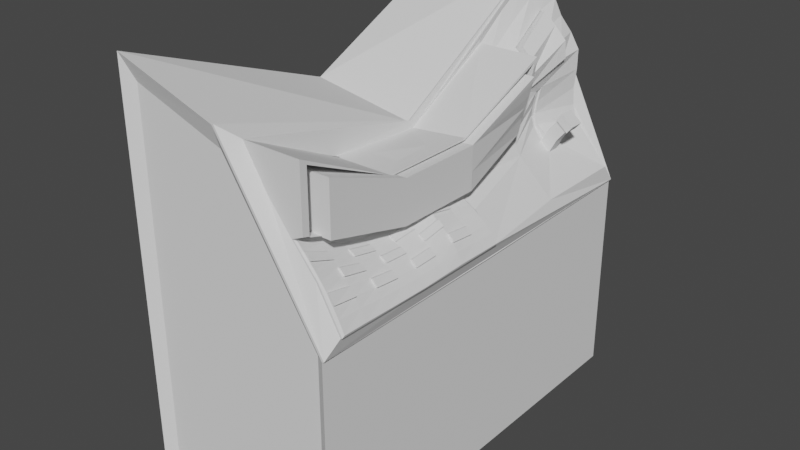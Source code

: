 # Source: TerminalDestroyed.blend  (saved by Blender 2.90.8; exported with 4.5.12 LTS)
import bpy
from mathutils import Matrix  # noqa: F401  (used for matrix-valued properties, if any)

bpy.ops.wm.read_factory_settings(use_empty=True)
scene = bpy.context.scene
scene.name = 'Scene'

# ---- collections
col_collection = bpy.data.collections.new('Collection'); scene.collection.children.link(col_collection)

# ---- world
world_world = bpy.data.worlds.new('World'); scene.world = world_world
world_world.use_nodes = True; world_world.node_tree.nodes.clear()
_N = world_world.node_tree.nodes; _L = world_world.node_tree.links
n0 = _N.new('ShaderNodeOutputWorld'); n0.name = 'World Output'; n0.location = (300, 300)
n1 = _N.new('ShaderNodeBackground'); n1.name = 'Background'; n1.location = (10, 300)
n1.inputs[0].default_value = (0.05088, 0.05088, 0.05088, 1.0)
_L.new(n1.outputs[0], n0.inputs[0])
n0.is_active_output = True
world_world.color = (0.05088, 0.05088, 0.05088)
world_world.use_sun_shadow = False
world_world.sun_shadow_jitter_overblur = 0.0

# ---- meshes
me_cube_001 = bpy.data.meshes.new('Cube.001')
me_cube_001.from_pydata([(-0.497, -1.0, 0.0), (-0.497, -1.0, 1.945), (-0.497, 1.0, 0.0), (-0.497, 1.0, 2.0), (0.497, -1.0, 0.0), (0.497, -1.0, 1.0), (0.497, 1.0, 0.0), (0.492, 1.0, 1.006), (0.0, 1.0, 0.0), (0.0, 1.0, 2.0), (0.0, -1.0, 0.0), (0.0, -1.0, 1.782), (0.01005, 1.0, 2.005), (0.09062, 0.9399, 1.995), (0.4984, 0.9399, 1.098), (0.5027, 1.0, 1.012), (0.5341, -0.9399, 1.086), (0.5071, -1.0, 1.005), (0.09062, -0.9399, 1.732), (0.01005, -1.0, 1.786), (0.09062, 0.9399, 1.973), (0.4984, 0.9399, 1.098), (0.5341, -0.9399, 1.086), (0.09062, -0.9399, 1.71), (0.2033, 0.9399, 1.771), (0.3064, 0.9399, 1.536), (0.3229, 0.9399, 1.294), (0.4984, 0.4699, 1.098), (0.5341, -5.96e-08, 1.079), (0.5341, -0.4699, 1.079), (0.4233, -0.9399, 1.278), (0.3124, -0.9399, 1.41), (0.2015, -0.9399, 1.551), (0.09062, -0.4699, 1.509), (0.09622, -0.001335, 1.483), (0.09062, 0.4699, 1.732), (0.2354, 0.4699, 1.58), (0.2668, 0.4699, 1.392), (0.3269, 0.4699, 1.261), (0.3124, 0.0, 1.268), (0.4233, 0.0, 1.201), (0.3124, -0.4699, 1.268), (0.3002, 0.7336, 1.26), (0.348, 0.7336, 1.217), (0.348, 0.6763, 1.217), (0.3002, 0.6763, 1.26), (0.383, 0.7336, 1.38), (0.4301, 0.7336, 1.34), (0.4301, 0.6763, 1.34), (0.383, 0.6763, 1.38), (0.3774, 0.7404, 1.384), (0.4357, 0.7404, 1.335), (0.4357, 0.6695, 1.335), (0.3774, 0.6695, 1.384), (0.408, 0.7404, 1.421), (0.4663, 0.7404, 1.371), (0.4663, 0.6695, 1.371), (0.408, 0.6695, 1.421), (0.09062, 0.6266, 1.846), (0.09062, 0.7832, 1.941), (0.1276, 0.9399, 1.919), (0.1645, 0.9399, 1.845), (0.2612, 0.9399, 1.705), (0.307, 0.9399, 1.631), (0.2975, 0.9399, 1.444), (0.3018, 0.9399, 1.362), (0.1376, 0.4699, 1.67), (0.1912, 0.4699, 1.625), (0.2537, 0.4699, 1.519), (0.2593, 0.4699, 1.45), (0.2808, 0.4699, 1.341), (0.2986, 0.4699, 1.3), (0.2534, 0.5874, 1.657), (0.2219, 0.8225, 1.755), (0.2526, 0.6888, 1.484), (0.2586, 0.721, 1.497), (0.248, 0.6888, 1.316), (0.2479, 0.721, 1.316), (0.241, 0.721, 1.423), (0.2338, 0.721, 1.366), (0.2387, 0.6888, 1.415), (0.2329, 0.6888, 1.362), (0.2872, 0.8225, 1.698), (0.3001, 0.8225, 1.615), (0.2677, 0.5874, 1.59), (0.2563, 0.5874, 1.512), (0.1276, 0.7832, 1.867), (0.1648, 0.8225, 1.814), (0.1305, 0.6266, 1.775), (0.1964, 0.5874, 1.703), (0.2911, 0.6763, 1.236), (0.2911, 0.7336, 1.236), (0.243, 0.6888, 1.482), (0.2487, 0.721, 1.493), (0.2384, 0.6888, 1.297), (0.2383, 0.721, 1.297), (0.2233, 0.721, 1.353), (0.2318, 0.721, 1.415), (0.2226, 0.6888, 1.349), (0.2291, 0.6888, 1.407), (0.2177, 0.5874, 1.648), (0.1866, 0.8225, 1.74), (0.254, 0.8225, 1.689), (0.2777, 0.8225, 1.612), (0.2442, 0.5874, 1.589), (0.2418, 0.5874, 1.518), (0.1313, 0.8225, 1.798), (0.1573, 0.5874, 1.688), (0.2194, 0.5938, 1.651), (0.1896, 0.8161, 1.738), (0.2535, 0.8161, 1.69), (0.2774, 0.8161, 1.618), (0.245, 0.5938, 1.595), (0.2433, 0.5938, 1.527), (0.135, 0.8161, 1.79), (0.162, 0.5938, 1.688), (0.279, 0.5938, 1.666), (0.2513, 0.8161, 1.763), (0.3099, 0.8161, 1.704), (0.3169, 0.8161, 1.623), (0.2836, 0.5938, 1.592), (0.269, 0.5938, 1.521), (0.1945, 0.8161, 1.819), (0.2303, 0.5938, 1.715), (0.4392, -0.4699, 1.204), (0.5427, -0.4699, 1.082), (0.5465, -0.4699, 1.091), (0.5465, -0.9317, 1.101), (0.5427, -0.9399, 1.09), (0.5427, -5.96e-08, 1.082), (0.5465, -0.008222, 1.091), (0.4392, -0.9317, 1.281), (0.4318, -0.9399, 1.281), (0.3319, -0.9317, 1.405), (0.3209, -0.9399, 1.411), (0.4318, 0.0, 1.203), (0.4392, -0.008222, 1.204), (0.3319, -0.008222, 1.267), (0.3209, 0.0, 1.268), (0.3209, -0.4699, 1.268), (0.3319, -0.4699, 1.267), (0.5465, -0.5854, 1.093), (0.5465, -0.7008, 1.096), (0.5465, -0.8162, 1.1), (0.5465, -0.1237, 1.093), (0.5465, -0.2391, 1.096), (0.5465, -0.3545, 1.093), (0.5197, -0.9317, 1.155), (0.4928, -0.9317, 1.203), (0.466, -0.9317, 1.245), (0.4124, -0.9317, 1.315), (0.3855, -0.9317, 1.345), (0.3587, -0.9317, 1.375), (0.466, -0.008222, 1.184), (0.4928, -0.008222, 1.159), (0.5197, -0.008222, 1.129), (0.3587, -0.008222, 1.251), (0.3855, -0.008222, 1.236), (0.4124, -0.008222, 1.221), (0.3319, -0.3545, 1.277), (0.3319, -0.2391, 1.307), (0.3319, -0.1237, 1.279), (0.3319, -0.8162, 1.352), (0.3319, -0.7008, 1.307), (0.3319, -0.5854, 1.277), (0.5197, -0.4699, 1.129), (0.4928, -0.4699, 1.159), (0.466, -0.4699, 1.184), (0.4392, -0.5854, 1.21), (0.4392, -0.7008, 1.228), (0.4392, -0.8162, 1.253), (0.4392, -0.1237, 1.211), (0.4392, -0.2391, 1.228), (0.4392, -0.3545, 1.21), (0.4124, -0.4699, 1.221), (0.3855, -0.4699, 1.236), (0.3587, -0.4699, 1.251), (0.466, -0.5854, 1.189), (0.4928, -0.5854, 1.163), (0.5197, -0.5854, 1.132), (0.466, -0.7008, 1.203), (0.4928, -0.7008, 1.174), (0.5197, -0.7008, 1.139), (0.466, -0.8162, 1.223), (0.4928, -0.8162, 1.189), (0.5197, -0.8162, 1.148), (0.3587, -0.5854, 1.261), (0.3855, -0.5854, 1.245), (0.4124, -0.5854, 1.229), (0.3587, -0.7008, 1.287), (0.3855, -0.7008, 1.269), (0.4124, -0.7008, 1.249), (0.3587, -0.8162, 1.328), (0.3855, -0.8162, 1.304), (0.4124, -0.8162, 1.28), (0.3587, -0.1237, 1.262), (0.3855, -0.1237, 1.246), (0.4124, -0.1237, 1.23), (0.3587, -0.2391, 1.287), (0.3855, -0.2391, 1.269), (0.4124, -0.2391, 1.249), (0.3587, -0.3545, 1.261), (0.3855, -0.3545, 1.245), (0.4124, -0.3545, 1.229), (0.466, -0.1237, 1.19), (0.4928, -0.1237, 1.164), (0.5197, -0.1237, 1.132), (0.466, -0.2391, 1.203), (0.4928, -0.2391, 1.174), (0.5197, -0.2391, 1.139), (0.466, -0.3545, 1.189), (0.4928, -0.3545, 1.163), (0.5197, -0.3545, 1.132), (0.5032, -0.9317, 1.207), (0.4764, -0.9317, 1.249), (0.3959, -0.9317, 1.348), (0.3691, -0.9317, 1.378), (0.5032, -0.4699, 1.163), (0.4764, -0.4699, 1.187), (0.4495, -0.4699, 1.207), (0.4495, -0.5854, 1.213), (0.4495, -0.7008, 1.231), (0.4495, -0.8162, 1.256), (0.4495, -0.2391, 1.231), (0.4495, -0.3545, 1.213), (0.4227, -0.4699, 1.223), (0.3959, -0.4699, 1.238), (0.3691, -0.4699, 1.252), (0.4764, -0.5854, 1.192), (0.5032, -0.5854, 1.167), (0.4764, -0.7008, 1.206), (0.5032, -0.7008, 1.178), (0.4764, -0.8162, 1.227), (0.5032, -0.8162, 1.193), (0.4227, -0.5854, 1.231), (0.3691, -0.5854, 1.262), (0.3959, -0.5854, 1.247), (0.4227, -0.7008, 1.252), (0.3691, -0.7008, 1.289), (0.3959, -0.7008, 1.271), (0.4227, -0.8162, 1.282), (0.3691, -0.8162, 1.33), (0.3959, -0.8162, 1.306), (0.3691, -0.1237, 1.263), (0.3959, -0.1237, 1.248), (0.4227, -0.2391, 1.252), (0.3691, -0.2391, 1.289), (0.3959, -0.2391, 1.271), (0.4227, -0.3545, 1.231), (0.3691, -0.3545, 1.262), (0.3959, -0.3545, 1.247), (0.4764, -0.1237, 1.193), (0.5032, -0.1237, 1.167), (0.4764, -0.2391, 1.206), (0.5032, -0.2391, 1.178), (0.4764, -0.3545, 1.192), (0.5032, -0.3545, 1.167), (0.3681, -0.9399, 1.578), (0.3681, -0.9399, 1.732), (0.3681, -0.9399, 1.436), (0.3681, -0.4699, 1.509), (0.3681, 5.96e-08, 1.509), (0.3854, 0.4699, 1.733), (0.3736, 0.4699, 1.63), (0.3489, 0.4699, 1.563), (0.3101, 0.4699, 1.454), (0.2984, 0.4699, 1.409), (0.1085, -0.9066, 1.701), (0.3681, 0.0, 1.28), (0.1085, -0.9066, 1.556), (0.3681, -0.4699, 1.28), (0.3863, 0.4699, 1.707), (0.3261, 0.4699, 1.505), (0.3681, -0.9066, 1.555), (0.3681, -0.9066, 1.701), (0.3681, -0.9066, 1.422), (0.3681, -0.4544, 1.502), (0.3681, -0.002217, 1.501), (0.3851, 0.45, 1.711), (0.3708, 0.45, 1.613), (0.3488, 0.45, 1.549), (0.3165, 0.45, 1.446), (0.3068, 0.45, 1.404), (0.1085, -0.8434, 1.643), (0.3681, -0.002217, 1.282), (0.1085, -0.8434, 1.513), (0.3681, -0.4544, 1.282), (0.3846, 0.45, 1.686), (0.3296, 0.45, 1.494), (0.1085, -0.9066, 1.423), (0.1085, -0.4544, 1.502), (0.1127, -0.003202, 1.483), (0.109, 0.45, 1.711), (0.1173, 0.45, 1.631), (0.1219, 0.45, 1.582), (0.1213, 0.45, 1.498), (0.118, 0.45, 1.46), (0.4103, -0.8434, 1.644), (0.1085, -0.002217, 1.282), (0.4103, -0.8434, 1.514), (0.1085, -0.4544, 1.283), (0.1106, 0.45, 1.689), (0.123, 0.45, 1.539), (0.1085, -0.8434, 1.397), (0.1085, -0.4249, 1.492), (0.1112, -0.007074, 1.477), (0.1094, 0.412, 1.671), (0.1148, 0.412, 1.597), (0.1171, 0.412, 1.551), (0.1158, 0.412, 1.473), (0.1136, 0.412, 1.438), (0.1085, -0.006435, 1.287), (0.1085, -0.4249, 1.289), (0.1106, 0.412, 1.651), (0.1172, 0.412, 1.51), (0.4103, -0.8434, 1.398), (0.4103, -0.4249, 1.494), (0.4103, -0.006435, 1.491), (0.4143, 0.412, 1.666), (0.3944, 0.412, 1.576), (0.3774, 0.412, 1.52), (0.3553, 0.412, 1.43), (0.3497, 0.412, 1.393), (0.4103, -0.006435, 1.373), (0.4103, -0.006435, 1.288), (0.4103, -0.4249, 1.376), (0.4103, -0.4249, 1.29), (0.4104, 0.412, 1.642), (0.3636, 0.412, 1.472), (-0.4433, -0.9649, 0.06623), (-0.4433, -0.9649, 1.828), (-0.4433, 0.9649, 1.915), (-0.4433, 0.9649, 0.06623), (0.0, 0.9649, 0.06623), (0.0, 0.9649, 1.914), (0.4313, 0.9649, 0.9949), (0.4433, 0.9649, 0.06623), (0.4433, -0.9649, 0.9905), (0.4433, -0.9649, 0.06623), (0.0, -0.9649, 0.06623), (0.0, -0.9649, 1.677), (-0.497, 0.0, 0.0), (-0.413, -0.02007, 1.596), (0.497, 0.0, 0.0), (0.497, 0.0, 1.0), (0.08406, -0.02007, 1.514), (0.0, 0.0, 0.0), (0.5071, 0.0, 1.005), (0.09398, -0.02003, 1.52), (0.3833, 0.6763, 1.284), (0.3362, 0.6763, 1.324), (0.3362, 0.7336, 1.324), (0.3833, 0.7336, 1.284)], [(14, 21), (22, 16), (18, 23), (20, 13)], [(341, 342, 3, 2), (7, 6, 336, 335), (343, 344, 5, 4), (4, 5, 337, 338), (346, 343, 4, 10), (345, 342, 1, 11), (11, 5, 17, 19), (341, 346, 10, 0), (6, 8, 333, 336), (9, 7, 335, 334), (345, 11, 19, 348), (344, 7, 15, 347), (13, 60, 61, 24, 62, 63, 25, 64, 65, 26, 14, 15, 12), (14, 27, 28, 29, 16, 17, 347, 15), (16, 30, 31, 32, 18, 19, 17), (12, 348, 34, 35, 58, 59, 13), (7, 9, 12, 15), (28, 40, 135, 129), (14, 26, 42, 43), (38, 40, 28, 27), (212, 165, 126, 146), (89, 67, 36, 72), (85, 69, 37, 74), (81, 71, 38, 76), (67, 66, 271, 263), (36, 67, 263, 264), (37, 39, 40, 38, 71, 70), (66, 35, 262, 271), (39, 37, 266, 268), (203, 174, 124, 173), (35, 34, 261, 262), (34, 33, 260, 261), (40, 39, 138, 135), (350, 349, 48, 49), (27, 14, 43, 44), (38, 27, 44, 45), (26, 77, 42), (49, 48, 52, 53), (352, 351, 46, 47), (351, 350, 49, 46), (349, 352, 47, 48), (50, 53, 57, 54), (47, 46, 50, 51), (46, 49, 53, 50), (48, 47, 51, 52), (54, 57, 56, 55), (52, 51, 55, 56), (53, 52, 56, 57), (51, 50, 54, 55), (65, 79, 77, 26), (75, 74, 92, 93), (25, 75, 78, 64), (64, 78, 79, 65), (77, 79, 96, 95), (81, 76, 94, 98), (74, 37, 70, 80), (80, 70, 71, 81), (63, 83, 75, 25), (83, 85, 74, 75), (24, 73, 82, 62), (62, 82, 83, 63), (73, 87, 106, 101), (84, 85, 105, 104), (72, 36, 68, 84), (84, 68, 69, 85), (61, 87, 73, 24), (85, 83, 103, 105), (13, 59, 86, 60), (60, 86, 87, 61), (59, 58, 88, 86), (86, 88, 89, 87), (58, 35, 66, 88), (88, 66, 67, 89), (96, 98, 94, 95), (42, 77, 95, 91), (45, 76, 38), (93, 92, 99, 97), (97, 99, 98, 96), (91, 95, 94, 90), (74, 80, 99, 92), (78, 75, 93, 97), (80, 81, 98, 99), (76, 45, 90, 94), (79, 78, 97, 96), (45, 42, 91, 90), (100, 104, 112, 108), (101, 106, 114, 109), (106, 107, 115, 114), (82, 73, 101, 102), (87, 89, 107, 106), (89, 72, 100, 107), (72, 84, 104, 100), (83, 82, 102, 103), (114, 115, 123, 122), (111, 110, 118, 119), (112, 113, 121, 120), (102, 101, 109, 110), (107, 100, 108, 115), (105, 103, 111, 113), (104, 105, 113, 112), (103, 102, 110, 111), (117, 116, 120, 118), (118, 120, 121, 119), (122, 123, 116, 117), (109, 114, 122, 117), (108, 112, 120, 116), (110, 109, 117, 118), (115, 108, 116, 123), (113, 111, 119, 121), (29, 28, 129, 125), (30, 16, 128, 132), (39, 41, 139, 138), (41, 31, 134, 139), (194, 150, 131, 170), (31, 30, 132, 134), (16, 29, 125, 128), (126, 141, 142, 143, 127, 128, 125), (130, 144, 145, 146, 126, 125, 129), (127, 147, 148, 149, 131, 132, 128), (131, 150, 151, 152, 133, 134, 132), (136, 153, 154, 155, 130, 129, 135), (137, 156, 157, 158, 136, 135, 138), (140, 159, 160, 161, 137, 138, 139), (133, 162, 163, 164, 140, 139, 134), (185, 147, 127, 143), (165, 179, 141, 126), (179, 182, 142, 141), (182, 185, 143, 142), (124, 168, 177, 167), (167, 177, 178, 166), (166, 178, 179, 165), (168, 169, 180, 177), (176, 175, 226, 227), (178, 181, 182, 179), (169, 170, 183, 180), (180, 183, 184, 181), (181, 184, 185, 182), (170, 131, 149, 183), (149, 148, 213, 214), (184, 148, 147, 185), (186, 189, 238, 235), (188, 191, 169, 168), (172, 200, 245, 223), (140, 164, 186, 176), (176, 186, 187, 175), (175, 187, 188, 174), (164, 163, 189, 186), (174, 188, 234, 225), (187, 190, 191, 188), (163, 162, 192, 189), (189, 192, 193, 190), (190, 193, 194, 191), (162, 133, 152, 192), (207, 208, 254, 253), (193, 151, 150, 194), (158, 197, 171, 136), (197, 200, 172, 171), (188, 168, 220, 234), (137, 161, 195, 156), (156, 195, 196, 157), (157, 196, 197, 158), (161, 160, 198, 195), (124, 174, 225, 219), (196, 199, 200, 197), (160, 159, 201, 198), (198, 201, 202, 199), (199, 202, 203, 200), (159, 140, 176, 201), (199, 196, 244, 247), (202, 175, 174, 203), (155, 206, 144, 130), (206, 209, 145, 144), (209, 212, 146, 145), (136, 171, 204, 153), (153, 204, 205, 154), (154, 205, 206, 155), (171, 172, 207, 204), (184, 183, 232, 233), (205, 208, 209, 206), (172, 173, 210, 207), (207, 210, 211, 208), (208, 211, 212, 209), (173, 124, 167, 210), (196, 195, 243, 244), (211, 166, 165, 212), (228, 230, 231, 229), (232, 214, 213, 233), (225, 234, 220, 219), (237, 240, 222, 221), (235, 238, 239, 236), (241, 216, 215, 242), (245, 248, 224, 223), (243, 246, 247, 244), (249, 227, 226, 250), (251, 253, 254, 252), (255, 218, 217, 256), (210, 167, 218, 255), (187, 186, 235, 236), (190, 187, 236, 239), (166, 211, 256, 217), (198, 199, 247, 246), (200, 203, 248, 245), (169, 191, 237, 221), (211, 210, 255, 256), (177, 180, 230, 228), (152, 151, 215, 216), (201, 176, 227, 249), (178, 177, 228, 229), (203, 173, 224, 248), (181, 178, 229, 231), (175, 202, 250, 226), (189, 190, 239, 238), (167, 166, 217, 218), (191, 194, 240, 237), (202, 201, 249, 250), (168, 124, 219, 220), (192, 152, 216, 241), (194, 170, 222, 240), (151, 193, 242, 215), (180, 181, 231, 230), (170, 169, 221, 222), (204, 207, 253, 251), (205, 204, 251, 252), (193, 192, 241, 242), (208, 205, 252, 254), (183, 149, 214, 232), (148, 184, 233, 213), (195, 198, 246, 243), (173, 172, 223, 224), (272, 264, 280, 288), (262, 261, 277, 278), (263, 271, 287, 279), (261, 260, 276, 277), (271, 262, 278, 287), (260, 258, 274, 276), (37, 69, 265, 266), (41, 39, 268, 270), (68, 36, 264, 272), (32, 31, 259, 257), (69, 68, 272, 265), (31, 41, 270, 259), (33, 18, 258, 260), (18, 32, 257, 258), (282, 281, 295, 296), (281, 288, 302, 295), (280, 279, 293, 294), (284, 282, 296, 298), (288, 280, 294, 302), (278, 277, 291, 292), (268, 266, 282, 284), (264, 263, 279, 280), (265, 272, 288, 281), (266, 265, 281, 282), (270, 268, 284, 286), (258, 257, 273, 274), (257, 259, 275, 273), (259, 270, 286, 275), (289, 300, 312, 303), (269, 289, 303, 285), (267, 269, 285, 283), (300, 298, 311, 312), (296, 295, 309, 310), (295, 302, 314, 309), (286, 284, 298, 300), (274, 273, 269, 267), (273, 275, 289, 269), (275, 286, 300, 289), (276, 274, 267, 290), (287, 278, 292, 301), (277, 276, 290, 291), (279, 287, 301, 293), (305, 304, 316, 317), (313, 306, 318, 327), (304, 283, 297, 316), (303, 312, 326, 315), (285, 303, 315, 299), (283, 285, 299, 297), (290, 267, 283, 304), (301, 292, 306, 313), (291, 290, 304, 305), (293, 301, 313, 307), (292, 291, 305, 306), (302, 294, 308, 314), (298, 296, 310, 311), (294, 293, 307, 308), (318, 317, 323, 320, 319, 327), (320, 323, 324, 322, 321, 328), (317, 316, 325, 323), (323, 325, 326, 324), (316, 297, 299, 325), (325, 299, 315, 326), (307, 313, 327, 319), (306, 305, 317, 318), (314, 308, 320, 328), (311, 310, 322, 324), (308, 307, 319, 320), (309, 314, 328, 321), (310, 309, 321, 322), (312, 311, 324, 326), (333, 334, 335, 336), (339, 340, 330, 329), (338, 337, 340, 339), (332, 331, 334, 333), (3, 9, 334, 331), (2, 3, 331, 332), (10, 4, 338, 339), (0, 10, 339, 329), (8, 2, 332, 333), (11, 1, 330, 340), (1, 0, 329, 330), (5, 11, 340, 337), (5, 344, 347, 17), (9, 345, 348, 12), (2, 8, 346, 341), (9, 3, 342, 345), (8, 6, 343, 346), (6, 7, 344, 343), (0, 1, 342, 341), (44, 43, 352, 349), (34, 348, 19, 18, 33), (42, 45, 350, 351), (43, 42, 351, 352), (45, 44, 349, 350)])
_uv = me_cube_001.uv_layers.new(name='UVMap')
_uv.uv.foreach_set('vector', [0.375, 0.125, 0.625, 0.125, 0.625, 0.25, 0.375, 0.25, 0.625, 0.5, 0.375, 0.5, 0.375, 0.5, 0.625, 0.5, 0.375, 0.625, 0.625, 0.625, 0.625, 0.75, 0.375, 0.75, 0.375, 0.75, 0.625, 0.75, 0.625, 0.75, 0.375, 0.75, 0.25, 0.625, 0.375, 0.625, 0.375, 0.75, 0.25, 0.75, 0.75, 0.625, 0.875, 0.625, 0.875, 0.75, 0.75, 0.75, 0.625, 0.875, 0.625, 0.75, 0.625, 0.75, 0.625, 0.875, 0.125, 0.625, 0.25, 0.625, 0.25, 0.75, 0.125, 0.75, 0.375, 0.5, 0.25, 0.5, 0.25, 0.5, 0.375, 0.5, 0.625, 0.375, 0.625, 0.5, 0.625, 0.5, 0.625, 0.375, 0.75, 0.625, 0.75, 0.75, 0.75, 0.75, 0.75, 0.625, 0.625, 0.625, 0.625, 0.5, 0.625, 0.5, 0.625, 0.625, 0.7433, 0.5075, 0.734, 0.5075, 0.7247, 0.5075, 0.7154, 0.5075, 0.7061, 0.5075, 0.6968, 0.5075, 0.6875, 0.5075, 0.6782, 0.5075, 0.6689, 0.5075, 0.6596, 0.5075, 0.6317, 0.5075, 0.625, 0.5, 0.75, 0.5, 0.6317, 0.5075, 0.6317, 0.5663, 0.6317, 0.625, 0.6317, 0.6837, 0.6317, 0.7425, 0.625, 0.75, 0.625, 0.625, 0.625, 0.5, 0.6317, 0.7425, 0.6596, 0.7425, 0.6875, 0.7425, 0.7154, 0.7425, 0.7433, 0.7425, 0.75, 0.75, 0.625, 0.75, 0.75, 0.5, 0.75, 0.625, 0.7433, 0.625, 0.7433, 0.5663, 0.7433, 0.5467, 0.7433, 0.5271, 0.7433, 0.5075, 0.625, 0.5, 0.625, 0.375, 0.625, 0.375, 0.625, 0.5, 0.6317, 0.625, 0.6596, 0.625, 0.6596, 0.625, 0.6317, 0.625, 0.6317, 0.5075, 0.6596, 0.5075, 0.6596, 0.5075, 0.6317, 0.5075, 0.6596, 0.5663, 0.6596, 0.625, 0.6317, 0.625, 0.6317, 0.5663, 0.6394, 0.6693, 0.6394, 0.6837, 0.6326, 0.6837, 0.6326, 0.6693, 0.7247, 0.5467, 0.7247, 0.5663, 0.7154, 0.5663, 0.7154, 0.5467, 0.6968, 0.5467, 0.6968, 0.5663, 0.6875, 0.5663, 0.6875, 0.5467, 0.6689, 0.5467, 0.6689, 0.5663, 0.6596, 0.5663, 0.6596, 0.5467, 0.7247, 0.5663, 0.734, 0.5663, 0.734, 0.5663, 0.7247, 0.5663, 0.7154, 0.5663, 0.7247, 0.5663, 0.7247, 0.5663, 0.7154, 0.5663, 0.6875, 0.5663, 0.6875, 0.625, 0.6596, 0.625, 0.6596, 0.5663, 0.6689, 0.5663, 0.6782, 0.5663, 0.734, 0.5663, 0.7433, 0.5663, 0.7433, 0.5663, 0.734, 0.5663, 0.6875, 0.625, 0.6875, 0.5663, 0.6875, 0.5663, 0.6875, 0.625, 0.6664, 0.6693, 0.6664, 0.6837, 0.6596, 0.6837, 0.6596, 0.6693, 0.7433, 0.5663, 0.7433, 0.625, 0.7433, 0.625, 0.7433, 0.5663, 0.7433, 0.625, 0.7433, 0.6837, 0.7433, 0.6837, 0.7433, 0.625, 0.6596, 0.625, 0.6875, 0.625, 0.6875, 0.625, 0.6596, 0.625, 0.6596, 0.5663, 0.6317, 0.5663, 0.6317, 0.5663, 0.6596, 0.5663, 0.6317, 0.5663, 0.6317, 0.5075, 0.6317, 0.5075, 0.6317, 0.5663, 0.6596, 0.5663, 0.6317, 0.5663, 0.6317, 0.5663, 0.6596, 0.5663, 0.6596, 0.5075, 0.6596, 0.5271, 0.6596, 0.5075, 0.6596, 0.5663, 0.6317, 0.5663, 0.6317, 0.5663, 0.6596, 0.5663, 0.6317, 0.5075, 0.6596, 0.5075, 0.6596, 0.5075, 0.6317, 0.5075, 0.6596, 0.5075, 0.6596, 0.5663, 0.6596, 0.5663, 0.6596, 0.5075, 0.6317, 0.5663, 0.6317, 0.5075, 0.6317, 0.5075, 0.6317, 0.5663, 0.6596, 0.5075, 0.6596, 0.5663, 0.6596, 0.5663, 0.6596, 0.5075, 0.6317, 0.5075, 0.6596, 0.5075, 0.6596, 0.5075, 0.6317, 0.5075, 0.6596, 0.5075, 0.6596, 0.5663, 0.6596, 0.5663, 0.6596, 0.5075, 0.6317, 0.5663, 0.6317, 0.5075, 0.6317, 0.5075, 0.6317, 0.5663, 0.6596, 0.5075, 0.6596, 0.5663, 0.6317, 0.5663, 0.6317, 0.5075, 0.6317, 0.5663, 0.6317, 0.5075, 0.6317, 0.5075, 0.6317, 0.5663, 0.6596, 0.5663, 0.6317, 0.5663, 0.6317, 0.5663, 0.6596, 0.5663, 0.6317, 0.5075, 0.6596, 0.5075, 0.6596, 0.5075, 0.6317, 0.5075, 0.6689, 0.5075, 0.6689, 0.5271, 0.6596, 0.5271, 0.6596, 0.5075, 0.6875, 0.5271, 0.6875, 0.5467, 0.6875, 0.5467, 0.6875, 0.5271, 0.6875, 0.5075, 0.6875, 0.5271, 0.6782, 0.5271, 0.6782, 0.5075, 0.6782, 0.5075, 0.6782, 0.5271, 0.6689, 0.5271, 0.6689, 0.5075, 0.6596, 0.5271, 0.6689, 0.5271, 0.6689, 0.5271, 0.6596, 0.5271, 0.6689, 0.5467, 0.6596, 0.5467, 0.6596, 0.5467, 0.6689, 0.5467, 0.6875, 0.5467, 0.6875, 0.5663, 0.6782, 0.5663, 0.6782, 0.5467, 0.6782, 0.5467, 0.6782, 0.5663, 0.6689, 0.5663, 0.6689, 0.5467, 0.6968, 0.5075, 0.6968, 0.5271, 0.6875, 0.5271, 0.6875, 0.5075, 0.6968, 0.5271, 0.6968, 0.5467, 0.6875, 0.5467, 0.6875, 0.5271, 0.7154, 0.5075, 0.7154, 0.5271, 0.7061, 0.5271, 0.7061, 0.5075, 0.7061, 0.5075, 0.7061, 0.5271, 0.6968, 0.5271, 0.6968, 0.5075, 0.7154, 0.5271, 0.7247, 0.5271, 0.7247, 0.5271, 0.7154, 0.5271, 0.7061, 0.5467, 0.6968, 0.5467, 0.6968, 0.5467, 0.7061, 0.5467, 0.7154, 0.5467, 0.7154, 0.5663, 0.7061, 0.5663, 0.7061, 0.5467, 0.7061, 0.5467, 0.7061, 0.5663, 0.6968, 0.5663, 0.6968, 0.5467, 0.7247, 0.5075, 0.7247, 0.5271, 0.7154, 0.5271, 0.7154, 0.5075, 0.6968, 0.5467, 0.6968, 0.5271, 0.6968, 0.5271, 0.6968, 0.5467, 0.7433, 0.5075, 0.7433, 0.5271, 0.734, 0.5271, 0.734, 0.5075, 0.734, 0.5075, 0.734, 0.5271, 0.7247, 0.5271, 0.7247, 0.5075, 0.7433, 0.5271, 0.7433, 0.5467, 0.734, 0.5467, 0.734, 0.5271, 0.734, 0.5271, 0.734, 0.5467, 0.7247, 0.5467, 0.7247, 0.5271, 0.7433, 0.5467, 0.7433, 0.5663, 0.734, 0.5663, 0.734, 0.5467, 0.734, 0.5467, 0.734, 0.5663, 0.7247, 0.5663, 0.7247, 0.5467, 0.6689, 0.5271, 0.6689, 0.5467, 0.6596, 0.5467, 0.6596, 0.5271, 0.6596, 0.5075, 0.6596, 0.5271, 0.6596, 0.5271, 0.6596, 0.5075, 0.6596, 0.5663, 0.6596, 0.5467, 0.6596, 0.5663, 0.6875, 0.5271, 0.6875, 0.5467, 0.6782, 0.5467, 0.6782, 0.5271, 0.6782, 0.5271, 0.6782, 0.5467, 0.6689, 0.5467, 0.6689, 0.5271, 0.6596, 0.5075, 0.6596, 0.5271, 0.6596, 0.5467, 0.6596, 0.5663, 0.6875, 0.5467, 0.6782, 0.5467, 0.6782, 0.5467, 0.6875, 0.5467, 0.6782, 0.5271, 0.6875, 0.5271, 0.6875, 0.5271, 0.6782, 0.5271, 0.6782, 0.5467, 0.6689, 0.5467, 0.6689, 0.5467, 0.6782, 0.5467, 0.6596, 0.5467, 0.6596, 0.5663, 0.6596, 0.5663, 0.6596, 0.5467, 0.6689, 0.5271, 0.6782, 0.5271, 0.6782, 0.5271, 0.6689, 0.5271, 0.6596, 0.5663, 0.6596, 0.5075, 0.6596, 0.5075, 0.6596, 0.5663, 0.7154, 0.5467, 0.7061, 0.5467, 0.7061, 0.5467, 0.7154, 0.5467, 0.7154, 0.5271, 0.7247, 0.5271, 0.7247, 0.5271, 0.7154, 0.5271, 0.7247, 0.5271, 0.7247, 0.5467, 0.7247, 0.5467, 0.7247, 0.5271, 0.7061, 0.5271, 0.7154, 0.5271, 0.7154, 0.5271, 0.7061, 0.5271, 0.7247, 0.5271, 0.7247, 0.5467, 0.7247, 0.5467, 0.7247, 0.5271, 0.7247, 0.5467, 0.7154, 0.5467, 0.7154, 0.5467, 0.7247, 0.5467, 0.7154, 0.5467, 0.7061, 0.5467, 0.7061, 0.5467, 0.7154, 0.5467, 0.6968, 0.5271, 0.7061, 0.5271, 0.7061, 0.5271, 0.6968, 0.5271, 0.7247, 0.5271, 0.7247, 0.5467, 0.7247, 0.5467, 0.7247, 0.5271, 0.6968, 0.5271, 0.7061, 0.5271, 0.7061, 0.5271, 0.6968, 0.5271, 0.7061, 0.5467, 0.6968, 0.5467, 0.6968, 0.5467, 0.7061, 0.5467, 0.7061, 0.5271, 0.7154, 0.5271, 0.7154, 0.5271, 0.7061, 0.5271, 0.7247, 0.5467, 0.7154, 0.5467, 0.7154, 0.5467, 0.7247, 0.5467, 0.6968, 0.5467, 0.6968, 0.5271, 0.6968, 0.5271, 0.6968, 0.5467, 0.7061, 0.5467, 0.6968, 0.5467, 0.6968, 0.5467, 0.7061, 0.5467, 0.6968, 0.5271, 0.7061, 0.5271, 0.7061, 0.5271, 0.6968, 0.5271, 0.7154, 0.5271, 0.7154, 0.5467, 0.7061, 0.5467, 0.7061, 0.5271, 0.7061, 0.5271, 0.7061, 0.5467, 0.6968, 0.5467, 0.6968, 0.5271, 0.7247, 0.5271, 0.7247, 0.5467, 0.7154, 0.5467, 0.7154, 0.5271, 0.7154, 0.5271, 0.7247, 0.5271, 0.7247, 0.5271, 0.7154, 0.5271, 0.7154, 0.5467, 0.7061, 0.5467, 0.7061, 0.5467, 0.7154, 0.5467, 0.7061, 0.5271, 0.7154, 0.5271, 0.7154, 0.5271, 0.7061, 0.5271, 0.7247, 0.5467, 0.7154, 0.5467, 0.7154, 0.5467, 0.7247, 0.5467, 0.6968, 0.5467, 0.6968, 0.5271, 0.6968, 0.5271, 0.6968, 0.5467, 0.6317, 0.6837, 0.6317, 0.625, 0.6317, 0.625, 0.6317, 0.6837, 0.6596, 0.7425, 0.6317, 0.7425, 0.6317, 0.7425, 0.6596, 0.7425, 0.6875, 0.625, 0.6875, 0.6837, 0.6875, 0.6837, 0.6875, 0.625, 0.6875, 0.6837, 0.6875, 0.7425, 0.6875, 0.7425, 0.6875, 0.6837, 0.6664, 0.727, 0.6664, 0.7415, 0.6596, 0.7415, 0.6596, 0.727, 0.6875, 0.7425, 0.6596, 0.7425, 0.6596, 0.7425, 0.6875, 0.7425, 0.6317, 0.7425, 0.6317, 0.6837, 0.6317, 0.6837, 0.6317, 0.7425, 0.6326, 0.6837, 0.6326, 0.6982, 0.6326, 0.7126, 0.6326, 0.727, 0.6326, 0.7415, 0.6317, 0.7425, 0.6317, 0.6837, 0.6326, 0.626, 0.6326, 0.6405, 0.6326, 0.6549, 0.6326, 0.6693, 0.6326, 0.6837, 0.6317, 0.6837, 0.6317, 0.625, 0.6326, 0.7415, 0.6394, 0.7415, 0.6461, 0.7415, 0.6529, 0.7415, 0.6596, 0.7415, 0.6596, 0.7425, 0.6317, 0.7425, 0.6596, 0.7415, 0.6664, 0.7415, 0.6731, 0.7415, 0.6799, 0.7415, 0.6866, 0.7415, 0.6875, 0.7425, 0.6596, 0.7425, 0.6596, 0.626, 0.6529, 0.626, 0.6461, 0.626, 0.6394, 0.626, 0.6326, 0.626, 0.6317, 0.625, 0.6596, 0.625, 0.6866, 0.626, 0.6799, 0.626, 0.6731, 0.626, 0.6664, 0.626, 0.6596, 0.626, 0.6596, 0.625, 0.6875, 0.625, 0.6866, 0.6837, 0.6866, 0.6693, 0.6866, 0.6549, 0.6866, 0.6405, 0.6866, 0.626, 0.6875, 0.625, 0.6875, 0.6837, 0.6866, 0.7415, 0.6866, 0.727, 0.6866, 0.7126, 0.6866, 0.6982, 0.6866, 0.6837, 0.6875, 0.6837, 0.6875, 0.7425, 0.6394, 0.727, 0.6394, 0.7415, 0.6326, 0.7415, 0.6326, 0.727, 0.6394, 0.6837, 0.6394, 0.6982, 0.6326, 0.6982, 0.6326, 0.6837, 0.6394, 0.6982, 0.6394, 0.7126, 0.6326, 0.7126, 0.6326, 0.6982, 0.6394, 0.7126, 0.6394, 0.727, 0.6326, 0.727, 0.6326, 0.7126, 0.6596, 0.6837, 0.6596, 0.6982, 0.6529, 0.6982, 0.6529, 0.6837, 0.6529, 0.6837, 0.6529, 0.6982, 0.6461, 0.6982, 0.6461, 0.6837, 0.6461, 0.6837, 0.6461, 0.6982, 0.6394, 0.6982, 0.6394, 0.6837, 0.6596, 0.6982, 0.6596, 0.7126, 0.6529, 0.7126, 0.6529, 0.6982, 0.6799, 0.6837, 0.6731, 0.6837, 0.6731, 0.6837, 0.6799, 0.6837, 0.6461, 0.6982, 0.6461, 0.7126, 0.6394, 0.7126, 0.6394, 0.6982, 0.6596, 0.7126, 0.6596, 0.727, 0.6529, 0.727, 0.6529, 0.7126, 0.6529, 0.7126, 0.6529, 0.727, 0.6461, 0.727, 0.6461, 0.7126, 0.6461, 0.7126, 0.6461, 0.727, 0.6394, 0.727, 0.6394, 0.7126, 0.6596, 0.727, 0.6596, 0.7415, 0.6529, 0.7415, 0.6529, 0.727, 0.6529, 0.7415, 0.6461, 0.7415, 0.6461, 0.7415, 0.6529, 0.7415, 0.6461, 0.727, 0.6461, 0.7415, 0.6394, 0.7415, 0.6394, 0.727, 0.6799, 0.6982, 0.6799, 0.7126, 0.6799, 0.7126, 0.6799, 0.6982, 0.6664, 0.6982, 0.6664, 0.7126, 0.6596, 0.7126, 0.6596, 0.6982, 0.6596, 0.6549, 0.6664, 0.6549, 0.6664, 0.6549, 0.6596, 0.6549, 0.6866, 0.6837, 0.6866, 0.6982, 0.6799, 0.6982, 0.6799, 0.6837, 0.6799, 0.6837, 0.6799, 0.6982, 0.6731, 0.6982, 0.6731, 0.6837, 0.6731, 0.6837, 0.6731, 0.6982, 0.6664, 0.6982, 0.6664, 0.6837, 0.6866, 0.6982, 0.6866, 0.7126, 0.6799, 0.7126, 0.6799, 0.6982, 0.6664, 0.6837, 0.6664, 0.6982, 0.6664, 0.6982, 0.6664, 0.6837, 0.6731, 0.6982, 0.6731, 0.7126, 0.6664, 0.7126, 0.6664, 0.6982, 0.6866, 0.7126, 0.6866, 0.727, 0.6799, 0.727, 0.6799, 0.7126, 0.6799, 0.7126, 0.6799, 0.727, 0.6731, 0.727, 0.6731, 0.7126, 0.6731, 0.7126, 0.6731, 0.727, 0.6664, 0.727, 0.6664, 0.7126, 0.6866, 0.727, 0.6866, 0.7415, 0.6799, 0.7415, 0.6799, 0.727, 0.6529, 0.6549, 0.6461, 0.6549, 0.6461, 0.6549, 0.6529, 0.6549, 0.6731, 0.727, 0.6731, 0.7415, 0.6664, 0.7415, 0.6664, 0.727, 0.6664, 0.626, 0.6664, 0.6405, 0.6596, 0.6405, 0.6596, 0.626, 0.6664, 0.6405, 0.6664, 0.6549, 0.6596, 0.6549, 0.6596, 0.6405, 0.6664, 0.6982, 0.6596, 0.6982, 0.6596, 0.6982, 0.6664, 0.6982, 0.6866, 0.626, 0.6866, 0.6405, 0.6799, 0.6405, 0.6799, 0.626, 0.6799, 0.626, 0.6799, 0.6405, 0.6731, 0.6405, 0.6731, 0.626, 0.6731, 0.626, 0.6731, 0.6405, 0.6664, 0.6405, 0.6664, 0.626, 0.6866, 0.6405, 0.6866, 0.6549, 0.6799, 0.6549, 0.6799, 0.6405, 0.6596, 0.6837, 0.6664, 0.6837, 0.6664, 0.6837, 0.6596, 0.6837, 0.6731, 0.6405, 0.6731, 0.6549, 0.6664, 0.6549, 0.6664, 0.6405, 0.6866, 0.6549, 0.6866, 0.6693, 0.6799, 0.6693, 0.6799, 0.6549, 0.6799, 0.6549, 0.6799, 0.6693, 0.6731, 0.6693, 0.6731, 0.6549, 0.6731, 0.6549, 0.6731, 0.6693, 0.6664, 0.6693, 0.6664, 0.6549, 0.6866, 0.6693, 0.6866, 0.6837, 0.6799, 0.6837, 0.6799, 0.6693, 0.6731, 0.6549, 0.6731, 0.6405, 0.6731, 0.6405, 0.6731, 0.6549, 0.6731, 0.6693, 0.6731, 0.6837, 0.6664, 0.6837, 0.6664, 0.6693, 0.6394, 0.626, 0.6394, 0.6405, 0.6326, 0.6405, 0.6326, 0.626, 0.6394, 0.6405, 0.6394, 0.6549, 0.6326, 0.6549, 0.6326, 0.6405, 0.6394, 0.6549, 0.6394, 0.6693, 0.6326, 0.6693, 0.6326, 0.6549, 0.6596, 0.626, 0.6596, 0.6405, 0.6529, 0.6405, 0.6529, 0.626, 0.6529, 0.626, 0.6529, 0.6405, 0.6461, 0.6405, 0.6461, 0.626, 0.6461, 0.626, 0.6461, 0.6405, 0.6394, 0.6405, 0.6394, 0.626, 0.6596, 0.6405, 0.6596, 0.6549, 0.6529, 0.6549, 0.6529, 0.6405, 0.6461, 0.727, 0.6529, 0.727, 0.6529, 0.727, 0.6461, 0.727, 0.6461, 0.6405, 0.6461, 0.6549, 0.6394, 0.6549, 0.6394, 0.6405, 0.6596, 0.6549, 0.6596, 0.6693, 0.6529, 0.6693, 0.6529, 0.6549, 0.6529, 0.6549, 0.6529, 0.6693, 0.6461, 0.6693, 0.6461, 0.6549, 0.6461, 0.6549, 0.6461, 0.6693, 0.6394, 0.6693, 0.6394, 0.6549, 0.6596, 0.6693, 0.6596, 0.6837, 0.6529, 0.6837, 0.6529, 0.6693, 0.6731, 0.6405, 0.6799, 0.6405, 0.6799, 0.6405, 0.6731, 0.6405, 0.6461, 0.6693, 0.6461, 0.6837, 0.6394, 0.6837, 0.6394, 0.6693, 0.6529, 0.6982, 0.6529, 0.7126, 0.6461, 0.7126, 0.6461, 0.6982, 0.6529, 0.727, 0.6529, 0.7415, 0.6461, 0.7415, 0.6461, 0.727, 0.6664, 0.6837, 0.6664, 0.6982, 0.6596, 0.6982, 0.6596, 0.6837, 0.6664, 0.7126, 0.6664, 0.727, 0.6596, 0.727, 0.6596, 0.7126, 0.6799, 0.6982, 0.6799, 0.7126, 0.6731, 0.7126, 0.6731, 0.6982, 0.6799, 0.727, 0.6799, 0.7415, 0.6731, 0.7415, 0.6731, 0.727, 0.6664, 0.6549, 0.6664, 0.6693, 0.6596, 0.6693, 0.6596, 0.6549, 0.6799, 0.6405, 0.6799, 0.6549, 0.6731, 0.6549, 0.6731, 0.6405, 0.6799, 0.6693, 0.6799, 0.6837, 0.6731, 0.6837, 0.6731, 0.6693, 0.6529, 0.6405, 0.6529, 0.6549, 0.6461, 0.6549, 0.6461, 0.6405, 0.6529, 0.6693, 0.6529, 0.6837, 0.6461, 0.6837, 0.6461, 0.6693, 0.6529, 0.6693, 0.6529, 0.6837, 0.6529, 0.6837, 0.6529, 0.6693, 0.6731, 0.6982, 0.6799, 0.6982, 0.6799, 0.6982, 0.6731, 0.6982, 0.6731, 0.7126, 0.6731, 0.6982, 0.6731, 0.6982, 0.6731, 0.7126, 0.6461, 0.6837, 0.6461, 0.6693, 0.6461, 0.6693, 0.6461, 0.6837, 0.6799, 0.6549, 0.6731, 0.6549, 0.6731, 0.6549, 0.6799, 0.6549, 0.6664, 0.6549, 0.6664, 0.6693, 0.6664, 0.6693, 0.6664, 0.6549, 0.6596, 0.7126, 0.6664, 0.7126, 0.6664, 0.7126, 0.6596, 0.7126, 0.6461, 0.6693, 0.6529, 0.6693, 0.6529, 0.6693, 0.6461, 0.6693, 0.6529, 0.6982, 0.6529, 0.7126, 0.6529, 0.7126, 0.6529, 0.6982, 0.6799, 0.7415, 0.6731, 0.7415, 0.6731, 0.7415, 0.6799, 0.7415, 0.6799, 0.6693, 0.6799, 0.6837, 0.6799, 0.6837, 0.6799, 0.6693, 0.6461, 0.6982, 0.6529, 0.6982, 0.6529, 0.6982, 0.6461, 0.6982, 0.6664, 0.6693, 0.6596, 0.6693, 0.6596, 0.6693, 0.6664, 0.6693, 0.6461, 0.7126, 0.6461, 0.6982, 0.6461, 0.6982, 0.6461, 0.7126, 0.6731, 0.6837, 0.6731, 0.6693, 0.6731, 0.6693, 0.6731, 0.6837, 0.6799, 0.7126, 0.6731, 0.7126, 0.6731, 0.7126, 0.6799, 0.7126, 0.6529, 0.6837, 0.6461, 0.6837, 0.6461, 0.6837, 0.6529, 0.6837, 0.6664, 0.7126, 0.6664, 0.727, 0.6664, 0.727, 0.6664, 0.7126, 0.6731, 0.6693, 0.6799, 0.6693, 0.6799, 0.6693, 0.6731, 0.6693, 0.6596, 0.6982, 0.6596, 0.6837, 0.6596, 0.6837, 0.6596, 0.6982, 0.6799, 0.727, 0.6799, 0.7415, 0.6799, 0.7415, 0.6799, 0.727, 0.6664, 0.727, 0.6596, 0.727, 0.6596, 0.727, 0.6664, 0.727, 0.6731, 0.7415, 0.6731, 0.727, 0.6731, 0.727, 0.6731, 0.7415, 0.6529, 0.7126, 0.6461, 0.7126, 0.6461, 0.7126, 0.6529, 0.7126, 0.6596, 0.727, 0.6596, 0.7126, 0.6596, 0.7126, 0.6596, 0.727, 0.6529, 0.6405, 0.6529, 0.6549, 0.6529, 0.6549, 0.6529, 0.6405, 0.6461, 0.6405, 0.6529, 0.6405, 0.6529, 0.6405, 0.6461, 0.6405, 0.6731, 0.727, 0.6799, 0.727, 0.6799, 0.727, 0.6731, 0.727, 0.6461, 0.6549, 0.6461, 0.6405, 0.6461, 0.6405, 0.6461, 0.6549, 0.6529, 0.727, 0.6529, 0.7415, 0.6529, 0.7415, 0.6529, 0.727, 0.6461, 0.7415, 0.6461, 0.727, 0.6461, 0.727, 0.6461, 0.7415, 0.6799, 0.6405, 0.6799, 0.6549, 0.6799, 0.6549, 0.6799, 0.6405, 0.6596, 0.6693, 0.6596, 0.6549, 0.6596, 0.6549, 0.6596, 0.6693, 0.7061, 0.5663, 0.7154, 0.5663, 0.7154, 0.5663, 0.7061, 0.5663, 0.7433, 0.5663, 0.7433, 0.625, 0.7433, 0.625, 0.7433, 0.5663, 0.7247, 0.5663, 0.734, 0.5663, 0.734, 0.5663, 0.7247, 0.5663, 0.7433, 0.625, 0.7433, 0.6837, 0.7433, 0.6837, 0.7433, 0.625, 0.734, 0.5663, 0.7433, 0.5663, 0.7433, 0.5663, 0.734, 0.5663, 0.7433, 0.6837, 0.7433, 0.7425, 0.7433, 0.7425, 0.7433, 0.6837, 0.6875, 0.5663, 0.6968, 0.5663, 0.6968, 0.5663, 0.6875, 0.5663, 0.6875, 0.6837, 0.6875, 0.625, 0.6875, 0.625, 0.6875, 0.6837, 0.7061, 0.5663, 0.7154, 0.5663, 0.7154, 0.5663, 0.7061, 0.5663, 0.7154, 0.7425, 0.6875, 0.7425, 0.6875, 0.7425, 0.7154, 0.7425, 0.6968, 0.5663, 0.7061, 0.5663, 0.7061, 0.5663, 0.6968, 0.5663, 0.6875, 0.7425, 0.6875, 0.6837, 0.6875, 0.6837, 0.6875, 0.7425, 0.7433, 0.6837, 0.7433, 0.7425, 0.7433, 0.7425, 0.7433, 0.6837, 0.7433, 0.7425, 0.7154, 0.7425, 0.7154, 0.7425, 0.7433, 0.7425, 0.6875, 0.5663, 0.6968, 0.5663, 0.6968, 0.5663, 0.6875, 0.5663, 0.6968, 0.5663, 0.7061, 0.5663, 0.7061, 0.5663, 0.6968, 0.5663, 0.7154, 0.5663, 0.7247, 0.5663, 0.7247, 0.5663, 0.7154, 0.5663, 0.6875, 0.625, 0.6875, 0.5663, 0.6875, 0.5663, 0.6875, 0.625, 0.7061, 0.5663, 0.7154, 0.5663, 0.7154, 0.5663, 0.7061, 0.5663, 0.7433, 0.5663, 0.7433, 0.625, 0.7433, 0.625, 0.7433, 0.5663, 0.6875, 0.625, 0.6875, 0.5663, 0.6875, 0.5663, 0.6875, 0.625, 0.7154, 0.5663, 0.7247, 0.5663, 0.7247, 0.5663, 0.7154, 0.5663, 0.6968, 0.5663, 0.7061, 0.5663, 0.7061, 0.5663, 0.6968, 0.5663, 0.6875, 0.5663, 0.6968, 0.5663, 0.6968, 0.5663, 0.6875, 0.5663, 0.6875, 0.6837, 0.6875, 0.625, 0.6875, 0.625, 0.6875, 0.6837, 0.7433, 0.7425, 0.7154, 0.7425, 0.7154, 0.7425, 0.7433, 0.7425, 0.7154, 0.7425, 0.6875, 0.7425, 0.6875, 0.7425, 0.7154, 0.7425, 0.6875, 0.7425, 0.6875, 0.6837, 0.6875, 0.6837, 0.6875, 0.7425, 0.6875, 0.7425, 0.6875, 0.6837, 0.6875, 0.6837, 0.6875, 0.7425, 0.7154, 0.7425, 0.6875, 0.7425, 0.6875, 0.7425, 0.7154, 0.7425, 0.7433, 0.7425, 0.7154, 0.7425, 0.7154, 0.7425, 0.7433, 0.7425, 0.6875, 0.6837, 0.6875, 0.625, 0.6875, 0.625, 0.6875, 0.6837, 0.6875, 0.5663, 0.6968, 0.5663, 0.6968, 0.5663, 0.6875, 0.5663, 0.6968, 0.5663, 0.7061, 0.5663, 0.7061, 0.5663, 0.6968, 0.5663, 0.6875, 0.6837, 0.6875, 0.625, 0.6875, 0.625, 0.6875, 0.6837, 0.7433, 0.7425, 0.7154, 0.7425, 0.7154, 0.7425, 0.7433, 0.7425, 0.7154, 0.7425, 0.6875, 0.7425, 0.6875, 0.7425, 0.7154, 0.7425, 0.6875, 0.7425, 0.6875, 0.6837, 0.6875, 0.6837, 0.6875, 0.7425, 0.7433, 0.6837, 0.7433, 0.7425, 0.7433, 0.7425, 0.7433, 0.6837, 0.734, 0.5663, 0.7433, 0.5663, 0.7433, 0.5663, 0.734, 0.5663, 0.7433, 0.625, 0.7433, 0.6837, 0.7433, 0.6837, 0.7433, 0.625, 0.7247, 0.5663, 0.734, 0.5663, 0.734, 0.5663, 0.7247, 0.5663, 0.7433, 0.625, 0.7433, 0.6837, 0.7433, 0.6837, 0.7433, 0.625, 0.734, 0.5663, 0.7433, 0.5663, 0.7433, 0.5663, 0.734, 0.5663, 0.7433, 0.6837, 0.7433, 0.7425, 0.7433, 0.7425, 0.7433, 0.6837, 0.6875, 0.7425, 0.6875, 0.6837, 0.6875, 0.6837, 0.6875, 0.7425, 0.7154, 0.7425, 0.6875, 0.7425, 0.6875, 0.7425, 0.7154, 0.7425, 0.7433, 0.7425, 0.7154, 0.7425, 0.7154, 0.7425, 0.7433, 0.7425, 0.7433, 0.6837, 0.7433, 0.7425, 0.7433, 0.7425, 0.7433, 0.6837, 0.734, 0.5663, 0.7433, 0.5663, 0.7433, 0.5663, 0.734, 0.5663, 0.7433, 0.625, 0.7433, 0.6837, 0.7433, 0.6837, 0.7433, 0.625, 0.7247, 0.5663, 0.734, 0.5663, 0.734, 0.5663, 0.7247, 0.5663, 0.7433, 0.5663, 0.7433, 0.625, 0.7433, 0.625, 0.7433, 0.5663, 0.7061, 0.5663, 0.7154, 0.5663, 0.7154, 0.5663, 0.7061, 0.5663, 0.6875, 0.625, 0.6875, 0.5663, 0.6875, 0.5663, 0.6875, 0.625, 0.7154, 0.5663, 0.7247, 0.5663, 0.7247, 0.5663, 0.7154, 0.5663, 0.7433, 0.5663, 0.7433, 0.625, 0.7154, 0.625, 0.7154, 0.5663, 0.7247, 0.5663, 0.734, 0.5663, 0.7154, 0.5663, 0.7154, 0.625, 0.6875, 0.625, 0.6875, 0.5663, 0.6968, 0.5663, 0.7061, 0.5663, 0.7433, 0.625, 0.7433, 0.6837, 0.7154, 0.6837, 0.7154, 0.625, 0.7154, 0.625, 0.7154, 0.6837, 0.6875, 0.6837, 0.6875, 0.625, 0.7433, 0.6837, 0.7433, 0.7425, 0.7154, 0.7425, 0.7154, 0.6837, 0.7154, 0.6837, 0.7154, 0.7425, 0.6875, 0.7425, 0.6875, 0.6837, 0.7247, 0.5663, 0.734, 0.5663, 0.734, 0.5663, 0.7247, 0.5663, 0.7433, 0.5663, 0.7433, 0.625, 0.7433, 0.625, 0.7433, 0.5663, 0.7061, 0.5663, 0.7154, 0.5663, 0.7154, 0.5663, 0.7061, 0.5663, 0.6875, 0.625, 0.6875, 0.5663, 0.6875, 0.5663, 0.6875, 0.625, 0.7154, 0.5663, 0.7247, 0.5663, 0.7247, 0.5663, 0.7154, 0.5663, 0.6968, 0.5663, 0.7061, 0.5663, 0.7061, 0.5663, 0.6968, 0.5663, 0.6875, 0.5663, 0.6968, 0.5663, 0.6968, 0.5663, 0.6875, 0.5663, 0.6875, 0.6837, 0.6875, 0.625, 0.6875, 0.625, 0.6875, 0.6837, 0.375, 0.375, 0.625, 0.375, 0.625, 0.5, 0.375, 0.5, 0.375, 0.875, 0.625, 0.875, 0.625, 1.0, 0.375, 1.0, 0.375, 0.75, 0.625, 0.75, 0.625, 0.875, 0.375, 0.875, 0.375, 0.25, 0.625, 0.25, 0.625, 0.375, 0.375, 0.375, 0.875, 0.5, 0.75, 0.5, 0.75, 0.5, 0.875, 0.5, 0.375, 0.25, 0.625, 0.25, 0.625, 0.25, 0.375, 0.25, 0.25, 0.75, 0.375, 0.75, 0.375, 0.75, 0.25, 0.75, 0.125, 0.75, 0.25, 0.75, 0.25, 0.75, 0.125, 0.75, 0.25, 0.5, 0.125, 0.5, 0.125, 0.5, 0.25, 0.5, 0.75, 0.75, 0.875, 0.75, 0.875, 0.75, 0.75, 0.75, 0.625, 0.0, 0.375, 0.0, 0.375, 0.0, 0.625, 0.0, 0.625, 0.75, 0.625, 0.875, 0.625, 0.875, 0.625, 0.75, 0.625, 0.75, 0.625, 0.625, 0.625, 0.625, 0.625, 0.75, 0.75, 0.5, 0.75, 0.625, 0.75, 0.625, 0.75, 0.5, 0.125, 0.5, 0.25, 0.5, 0.25, 0.625, 0.125, 0.625, 0.75, 0.5, 0.875, 0.5, 0.875, 0.625, 0.75, 0.625, 0.25, 0.5, 0.375, 0.5, 0.375, 0.625, 0.25, 0.625, 0.375, 0.5, 0.625, 0.5, 0.625, 0.625, 0.375, 0.625, 0.375, 0.0, 0.625, 0.0, 0.625, 0.125, 0.375, 0.125, 0.6317, 0.5663, 0.6317, 0.5075, 0.6317, 0.5075, 0.6317, 0.5663, 0.7433, 0.625, 0.75, 0.625, 0.75, 0.75, 0.7433, 0.7425, 0.7433, 0.6837, 0.6596, 0.5075, 0.6596, 0.5663, 0.6596, 0.5663, 0.6596, 0.5075, 0.6317, 0.5075, 0.6596, 0.5075, 0.6596, 0.5075, 0.6317, 0.5075, 0.6596, 0.5663, 0.6317, 0.5663, 0.6317, 0.5663, 0.6596, 0.5663])
me_cube_001.use_remesh_fix_poles = True
me_cube_001.use_remesh_preserve_attributes = False
me_cube_001.use_mirror_vertex_groups = False
me_cube_001.update()

# ---- objects
ob_terminaldestroyed = bpy.data.objects.new('TerminalDestroyed', me_cube_001)

# ---- transforms, parenting, visibility, modifiers, constraints
ob_terminaldestroyed.location = (0.0, 0.0, 0.0)
ob_terminaldestroyed.lineart.crease_threshold = 0.0

# ---- collection membership
col_collection.objects.link(ob_terminaldestroyed)

# ---- scene / render settings (as saved in the file)
scene.frame_start = 1; scene.frame_end = 250; scene.frame_set(1)
scene.render.engine = 'BLENDER_EEVEE_NEXT'
scene.cycles.use_denoising = False
scene.cycles.samples = 128
scene.cycles.sampling_pattern = 'TABULATED_SOBOL'
scene.cycles.use_adaptive_sampling = False
scene.cycles.use_light_tree = False
scene.view_settings.view_transform = 'Filmic'
bpy.context.view_layer.update()

# ---- added for rendering (the .blend has no active camera and no usable light): camera, sun
cam_auto = bpy.data.cameras.new('AutoCamera')
cam_auto.lens = 50.0
cam_auto.sensor_width = 36.0
cam_auto.clip_end = 1000.0
ob_auto_camera = bpy.data.objects.new('AutoCamera', cam_auto)
scene.collection.objects.link(ob_auto_camera)
ob_auto_camera.location = (2.81715, -3.3509, 3.23643)
ob_auto_camera.rotation_euler = (1.09748, -7.21219e-08, 0.694738)
scene.camera = ob_auto_camera
light_auto_sun = bpy.data.lights.new('AutoSun', 'SUN')
light_auto_sun.energy = 3.0
light_auto_sun.angle = 0.0523599
ob_auto_sun = bpy.data.objects.new('AutoSun', light_auto_sun)
scene.collection.objects.link(ob_auto_sun)
ob_auto_sun.rotation_euler = (0.872665, 0.174533, 0.523599)
bpy.context.view_layer.update()
